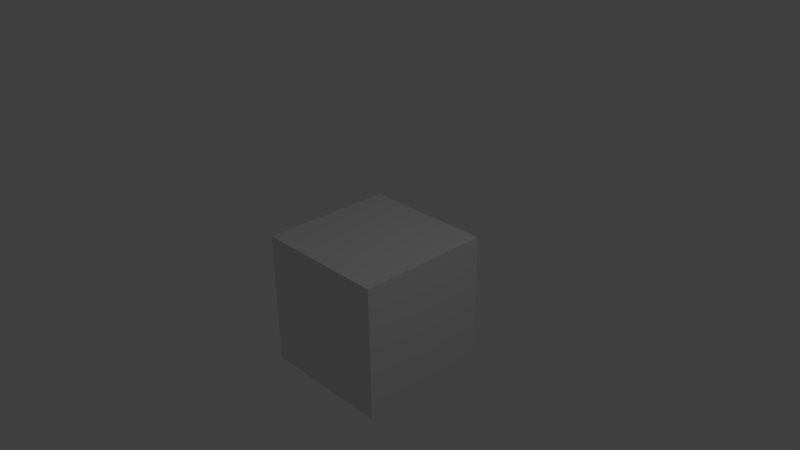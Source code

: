 # Source: untitled.blend  (saved by Blender 2.74.0; exported with 4.5.12 LTS)
import bpy
from mathutils import Matrix  # noqa: F401  (used for matrix-valued properties, if any)

bpy.ops.wm.read_factory_settings(use_empty=True)
scene = bpy.context.scene
scene.name = 'Scene'

# ---- collections
col_collection_1 = bpy.data.collections.new('Collection 1'); scene.collection.children.link(col_collection_1)

# ---- materials (node trees are filled in below, after node groups)
mat_material = bpy.data.materials.new('Material')
mat_material.alpha_threshold = 0.0
mat_material.use_transparent_shadow = False
mat_material.roughness = 0.5
mat_material.line_color = (0.0, 0.0, 0.0, 1.0)

# ---- material node trees

# ---- world
world_world = bpy.data.worlds.new('World'); scene.world = world_world
world_world.color = (0.05088, 0.05088, 0.05088)
world_world.use_sun_shadow = False
world_world.sun_shadow_jitter_overblur = 0.0
world_world.cycles.sampling_method = 'MANUAL'
world_world.cycles.sample_map_resolution = 256

# ---- cameras
cam_camera = bpy.data.cameras.new('Camera')
cam_camera.clip_end = 100.0
cam_camera.lens = 35.0
cam_camera.sensor_width = 32.0
cam_camera.sensor_height = 18.0
cam_camera.ortho_scale = 7.314
cam_camera.dof.focus_distance = 0.0
cam_camera.dof.aperture_fstop = 128.0

# ---- lights
light_lamp = bpy.data.lights.new('Lamp', 'POINT')
light_lamp.transmission_factor = 0.0
light_lamp.cutoff_distance = 30.0
light_lamp.energy = 100.0
light_lamp.shadow_buffer_clip_start = 1.001
light_lamp.shadow_soft_size = 0.1
light_lamp.shadow_maximum_resolution = 0.006
light_lamp.use_absolute_resolution = True
light_lamp.cycles.use_multiple_importance_sampling = False

# ---- meshes
me_cube = bpy.data.meshes.new('Cube')
me_cube.from_pydata([(1.0, 1.0, -1.0), (1.0, -1.0, -1.0), (-1.0, -1.0, -1.0), (-1.0, 1.0, -1.0), (1.0, 1.0, 1.0), (1.0, -1.0, 1.0), (-1.0, -1.0, 1.0), (-1.0, 1.0, 1.0)], [], [(0, 1, 2, 3), (4, 7, 6, 5), (0, 4, 5, 1), (1, 5, 6, 2), (2, 6, 7, 3), (4, 0, 3, 7)])
me_cube.materials.append(mat_material)
me_cube.use_remesh_preserve_volume = False
me_cube.use_remesh_preserve_attributes = False
me_cube.use_mirror_vertex_groups = False
me_cube.update()

# ---- objects
ob_cube = bpy.data.objects.new('Cube', me_cube)
ob_lamp = bpy.data.objects.new('Lamp', light_lamp)
ob_camera = bpy.data.objects.new('Camera', cam_camera)

# ---- transforms, parenting, visibility, modifiers, constraints
ob_cube.location = (-0.5574, 0.5051, -1.136)
ob_cube.lock_rotations_4d = False
ob_cube.empty_display_type = 'ARROWS'
ob_cube.lineart.crease_threshold = 0.0
ob_lamp.location = (4.076, 1.005, 5.904)
ob_lamp.rotation_euler = (0.6503, 0.05522, 1.866)
ob_lamp.lock_rotations_4d = False
ob_lamp.empty_display_type = 'ARROWS'
ob_lamp.color = (0.0, 0.0, 0.0, 0.0)
ob_lamp.lineart.crease_threshold = 0.0
ob_camera.location = (7.481, -6.508, 5.344)
ob_camera.rotation_euler = (1.109, 0.01082, 0.8149)
ob_camera.lock_rotations_4d = False
ob_camera.empty_display_type = 'ARROWS'
ob_camera.color = (0.0, 0.0, 0.0, 0.0)
ob_camera.display_type = 'WIRE'
ob_camera.lineart.crease_threshold = 0.0

# ---- collection membership
col_collection_1.objects.link(ob_cube)
col_collection_1.objects.link(ob_lamp)
col_collection_1.objects.link(ob_camera)

# ---- scene / render settings (as saved in the file)
scene.camera = ob_camera
scene.frame_start = 0; scene.frame_end = 100; scene.frame_set(0)
scene.render.engine = 'BLENDER_EEVEE_NEXT'
scene.render.resolution_percentage = 50
scene.render.dither_intensity = 0.0
scene.cycles.use_denoising = False
scene.cycles.samples = 10
scene.cycles.sampling_pattern = 'TABULATED_SOBOL'
scene.cycles.light_sampling_threshold = 0.0
scene.cycles.use_adaptive_sampling = False
scene.cycles.use_light_tree = False
scene.cycles.blur_glossy = 0.0
scene.cycles.pixel_filter_type = 'GAUSSIAN'
scene.cycles.sample_clamp_indirect = 0.0
scene.view_settings.view_transform = 'Standard'
bpy.context.view_layer.update()
